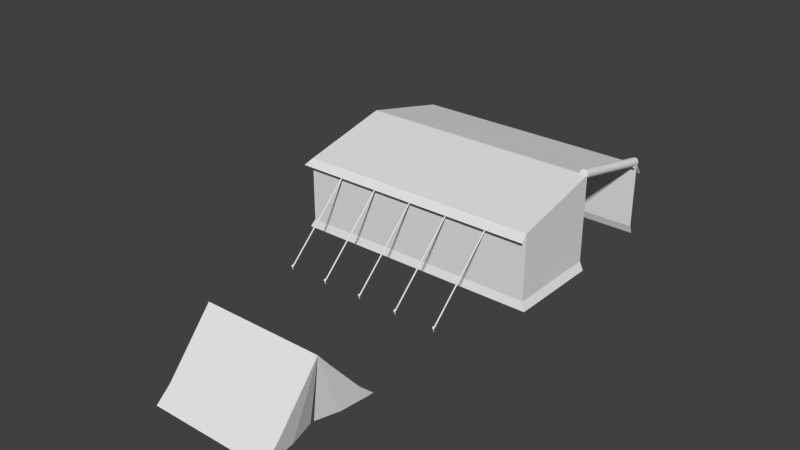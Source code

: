 # Source: Tent.blend  (saved by Blender 2.71.0; exported with 4.5.12 LTS)
import bpy
from mathutils import Matrix  # noqa: F401  (used for matrix-valued properties, if any)

bpy.ops.wm.read_factory_settings(use_empty=True)
scene = bpy.context.scene
scene.name = 'Scene'

# ---- collections
col_collection_1 = bpy.data.collections.new('Collection 1'); scene.collection.children.link(col_collection_1)

# ---- world
world_world = bpy.data.worlds.new('World'); scene.world = world_world
world_world.color = (0.05088, 0.05088, 0.05088)
world_world.use_sun_shadow = False
world_world.sun_shadow_jitter_overblur = 0.0
world_world.cycles.sampling_method = 'MANUAL'
world_world.cycles.sample_map_resolution = 256

# ---- meshes
me_cube = bpy.data.meshes.new('Cube')
me_cube.from_pydata([(5.229, -12.98, -10.46), (5.229, -14.26, -10.48), (-22.65, -14.26, -10.48), (-22.65, -13.37, -10.46), (4.479, -6.215, -10.47), (3.198, -0.4468, -10.03), (-22.37, -12.98, -10.46), (5.229, -6.636, -2.66), (-22.65, -6.636, -2.66), (-8.709, -14.26, -10.48), (-8.709, -12.98, -10.46), (-8.709, -6.636, -2.66), (5.182, -2.777, 1.824), (-22.69, -2.777, 1.824), (-8.756, -2.777, 1.824), (5.307, -10.55, -7.192), (-22.57, -10.55, -7.192), (-8.632, -10.55, -7.192), (5.229, 12.98, -10.46), (5.229, 14.26, -10.48), (-22.65, 14.26, -10.48), (-22.65, 13.37, -10.46), (5.229, 1.816e-05, 4.957), (5.229, 1.816e-05, 5.164), (-22.65, -1.928e-05, 5.164), (-22.65, -1.928e-05, 4.957), (-22.65, -1.928e-05, -10.46), (4.479, 6.215, -10.47), (3.198, 0.4468, -10.03), (-22.37, 12.98, -10.46), (-22.37, -1.891e-05, 4.957), (-22.37, -1.891e-05, -10.46), (5.229, 6.636, -2.66), (-22.65, 6.636, -2.66), (-8.709, -5.585e-07, 5.164), (-8.709, 14.26, -10.48), (-8.709, -5.585e-07, 4.957), (-8.709, 12.98, -10.46), (-8.709, 6.636, -2.66), (5.182, 2.777, 1.824), (-22.69, 2.777, 1.824), (-8.756, 2.777, 1.824), (5.307, 10.55, -7.192), (-22.57, 10.55, -7.192), (-8.632, 10.55, -7.192)], [], [(22, 23, 12, 7, 15, 1, 0), (17, 16, 2, 9), (24, 25, 3, 2, 16, 8, 13), (36, 22, 0, 10), (10, 9, 2, 3), (26, 3, 25), (4, 22, 0), (4, 5, 22), (6, 30, 31), (26, 3, 6, 31), (3, 25, 30, 6), (14, 13, 8, 11), (15, 17, 9, 1), (25, 36, 10, 3), (0, 1, 9, 10), (12, 14, 11, 7), (34, 24, 13, 14), (23, 34, 14, 12), (11, 8, 16, 17), (7, 11, 17, 15), (22, 18, 19, 42, 32, 39, 23), (44, 35, 20, 43), (24, 40, 33, 43, 20, 21, 25), (36, 37, 18, 22), (37, 21, 20, 35), (36, 22, 23, 34), (26, 25, 21), (27, 18, 22), (27, 22, 28), (29, 31, 30), (26, 31, 29, 21), (21, 29, 30, 25), (41, 38, 33, 40), (42, 19, 35, 44), (25, 21, 37, 36), (18, 37, 35, 19), (25, 36, 34, 24), (39, 32, 38, 41), (34, 41, 40, 24), (23, 39, 41, 34), (38, 44, 43, 33), (32, 42, 44, 38)])
me_cube.use_remesh_preserve_volume = False
me_cube.use_remesh_preserve_attributes = False
me_cube.use_mirror_vertex_groups = False
me_cube.update()
me_plane_002 = bpy.data.meshes.new('Plane.002')
me_plane_002.from_pydata([(-49.93, 22.65, 18.05), (10.0, 22.65, 18.05), (-51.08, 24.8, 15.18), (10.0, 24.59, 15.18), (-49.93, 22.65, 2.052), (10.0, 22.65, 2.052), (-50.88, 23.27, 0.09724), (10.0, 23.27, 0.09724), (-49.93, 0.2151, 2.052), (-50.63, 0.2151, 0.07686), (-49.92, 0.3002, 23.14), (10.0, 0.3012, 23.13), (-49.93, -22.65, 18.05), (10.0, -22.65, 18.05), (-51.4, -24.05, 16.35), (10.0, -24.05, 16.34), (-49.93, -22.65, 2.052), (10.0, -22.65, 2.052), (-50.88, -23.27, 0.09724), (10.9, -23.27, 0.09724), (10.0, 0.0, 2.068), (10.94, 2.706e-07, 0.05384), (10.0, -0.1578, 23.13), (-49.93, -0.2091, 2.052), (-49.93, -0.1554, 23.13), (-50.63, -0.2091, 0.07686), (-49.85, 22.49, 17.94), (9.999, 22.48, 17.93), (-51.08, 24.62, 15.08), (9.999, 24.4, 15.08), (-49.79, 22.5, 1.996), (10.0, 22.44, 2.02), (-50.74, 23.14, -0.0002429), (10.0, 23.07, 0.034), (-49.72, 0.2149, 2.013), (-50.44, 0.2156, 0.001064), (-49.78, 0.2827, 22.98), (10.0, 0.2781, 22.93), (-49.85, -22.49, 17.93), (9.914, -22.5, 17.93), (-51.4, -23.88, 16.23), (9.998, -23.87, 16.23), (-49.79, -22.5, 1.996), (9.862, -22.51, 1.993), (-50.74, -23.14, -0.0002429), (10.77, -23.14, -0.004595), (9.795, 6.409e-05, 2.022), (10.75, 0.000122, -0.03461), (9.916, -0.1361, 22.94), (-49.72, -0.2098, 2.013), (-49.78, -0.1388, 22.98), (-50.44, -0.2096, 0.001064), (-49.94, 22.44, 17.55), (9.908, 22.44, 17.55), (-49.94, 22.38, 17.33), (9.908, 22.38, 17.33), (-49.94, 22.22, 17.16), (9.908, 22.22, 17.16), (-49.94, 21.99, 17.1), (9.908, 21.99, 17.1), (-49.94, 21.77, 17.16), (9.908, 21.77, 17.16), (-49.94, 21.6, 17.33), (9.908, 21.6, 17.33), (-49.94, 21.54, 17.55), (9.908, 21.54, 17.55), (-49.94, 21.6, 17.78), (9.908, 21.6, 17.78), (-49.94, 21.77, 17.94), (9.908, 21.77, 17.94), (-49.94, 21.99, 18.0), (9.908, 21.99, 18.0), (-49.94, 22.22, 17.94), (9.908, 22.22, 17.94), (-49.94, 22.38, 17.78), (9.908, 22.38, 17.78), (-49.94, -22.44, 17.55), (9.908, -22.44, 17.55), (-49.94, -22.38, 17.33), (9.908, -22.38, 17.33), (-49.94, -22.22, 17.16), (9.908, -22.22, 17.16), (-49.94, -21.99, 17.1), (9.908, -21.99, 17.1), (-49.94, -21.77, 17.16), (9.908, -21.77, 17.16), (-49.94, -21.6, 17.33), (9.908, -21.6, 17.33), (-49.94, -21.54, 17.55), (9.908, -21.54, 17.55), (-49.94, -21.6, 17.78), (9.908, -21.6, 17.78), (-49.94, -21.77, 17.94), (9.908, -21.77, 17.94), (-49.94, -21.99, 18.0), (9.908, -21.99, 18.0), (-49.94, -22.22, 17.94), (9.908, -22.22, 17.94), (-49.94, -22.38, 17.78), (9.908, -22.38, 17.78), (9.527, 0.4492, 22.93), (9.527, 0.4492, 0.06281), (9.302, 0.389, 22.93), (9.302, 0.389, 0.06281), (9.138, 0.2246, 22.93), (9.138, 0.2246, 0.06281), (9.078, 0.0, 22.93), (9.078, 0.0, 0.06281), (9.138, -0.2246, 22.93), (9.138, -0.2246, 0.06281), (9.302, -0.389, 22.93), (9.302, -0.389, 0.06281), (9.527, -0.4492, 22.93), (9.527, -0.4492, 0.06281), (9.752, -0.389, 22.93), (9.751, -0.389, 0.06281), (9.916, -0.2246, 22.93), (9.916, -0.2246, 0.06281), (9.976, 0.0, 22.93), (9.976, 0.0, 0.06281), (9.916, 0.2246, 22.93), (9.916, 0.2246, 0.06281), (9.752, 0.389, 22.93), (9.751, 0.389, 0.06281), (-9.883, 39.9, 0.08302), (-9.883, 22.64, 16.49), (0.1058, 22.64, 16.49), (0.1058, 39.9, 0.08302), (-0.01558, 22.64, 16.54), (-0.01558, 39.94, 0.1196), (-0.06586, 22.62, 16.66), (-0.06585, 40.02, 0.2078), (-0.01558, 22.61, 16.78), (-0.01558, 40.1, 0.2961), (0.1058, 22.6, 16.83), (0.1058, 40.14, 0.3326), (0.2272, 22.61, 16.78), (0.2272, 40.1, 0.2961), (0.2774, 22.62, 16.66), (0.2774, 40.02, 0.2078), (0.2272, 22.64, 16.54), (0.2272, 39.94, 0.1196), (-10.0, 22.64, 16.54), (-10.0, 39.94, 0.1196), (-10.05, 22.62, 16.66), (-10.05, 40.02, 0.2078), (-10.0, 22.61, 16.78), (-10.0, 40.1, 0.2961), (-9.883, 22.6, 16.83), (-9.883, 40.14, 0.3326), (-9.762, 22.61, 16.78), (-9.762, 40.1, 0.2961), (-9.711, 22.62, 16.66), (-9.711, 40.02, 0.2078), (-9.762, 22.64, 16.54), (-9.762, 39.94, 0.1196), (-19.92, 39.9, 0.08302), (-19.92, 22.64, 16.49), (-20.04, 22.64, 16.54), (-20.04, 39.94, 0.1196), (-20.09, 22.62, 16.66), (-20.09, 40.02, 0.2078), (-20.04, 22.61, 16.78), (-20.04, 40.1, 0.2961), (-19.92, 22.6, 16.83), (-19.92, 40.14, 0.3326), (-19.8, 22.61, 16.78), (-19.8, 40.1, 0.2961), (-19.75, 22.62, 16.66), (-19.75, 40.02, 0.2078), (-19.8, 22.64, 16.54), (-19.8, 39.94, 0.1196), (-29.87, 39.9, 0.08302), (-29.87, 22.64, 16.49), (-29.99, 22.64, 16.54), (-29.99, 39.94, 0.1196), (-30.04, 22.62, 16.66), (-30.04, 40.02, 0.2078), (-29.99, 22.61, 16.78), (-29.99, 40.1, 0.2961), (-29.87, 22.6, 16.83), (-29.87, 40.14, 0.3326), (-29.74, 22.61, 16.78), (-29.74, 40.1, 0.2961), (-29.69, 22.62, 16.66), (-29.69, 40.02, 0.2078), (-29.74, 22.64, 16.54), (-29.74, 39.94, 0.1196), (-40.24, 39.9, 0.08302), (-40.24, 22.64, 16.49), (-40.37, 22.64, 16.54), (-40.37, 39.94, 0.1196), (-40.42, 22.62, 16.66), (-40.42, 40.02, 0.2078), (-40.37, 22.61, 16.78), (-40.37, 40.1, 0.2961), (-40.24, 22.6, 16.83), (-40.24, 40.14, 0.3326), (-40.12, 22.61, 16.78), (-40.12, 40.1, 0.2961), (-40.07, 22.62, 16.66), (-40.07, 40.02, 0.2078), (-40.12, 22.64, 16.54), (-40.12, 39.94, 0.1196), (-10.07, 39.9, 0.6342), (-10.15, 40.09, 0.4971), (0.124, 39.82, 0.6909), (-10.07, 40.28, 0.36), (0.3247, 39.9, 0.6342), (-9.867, 39.93, -0.8208), (0.4079, 40.09, 0.4971), (-9.867, 40.36, 0.3032), (0.3247, 40.28, 0.36), (-9.666, 40.28, 0.36), (0.124, 40.36, 0.3032), (0.124, 39.93, -0.8208), (-0.07681, 40.28, 0.36), (-9.583, 40.09, 0.4971), (-0.16, 40.09, 0.4971), (-9.666, 39.9, 0.6342), (-0.07681, 39.9, 0.6342), (-9.867, 39.82, 0.6909), (-20.11, 39.9, 0.6342), (-20.19, 40.09, 0.4971), (-20.11, 40.28, 0.36), (-19.91, 39.93, -0.8208), (-19.91, 40.36, 0.3032), (-19.71, 40.28, 0.36), (-19.62, 40.09, 0.4971), (-19.71, 39.9, 0.6342), (-19.91, 39.82, 0.6909), (-30.07, 39.9, 0.6342), (-30.16, 40.09, 0.4971), (-30.07, 40.28, 0.36), (-29.87, 39.93, -0.8208), (-29.87, 40.36, 0.3032), (-29.67, 40.28, 0.36), (-29.59, 40.09, 0.4971), (-29.67, 39.9, 0.6342), (-29.87, 39.82, 0.6909), (-40.42, 39.9, 0.6342), (-40.5, 40.09, 0.4971), (-40.42, 40.28, 0.36), (-40.22, 39.93, -0.8208), (-40.22, 40.36, 0.3032), (-40.02, 40.28, 0.36), (-39.94, 40.09, 0.4971), (-40.02, 39.9, 0.6342), (-40.22, 39.82, 0.6909), (-29.97, -40.39, 0.08302), (-29.97, -22.59, 17.05), (-39.95, -22.59, 17.05), (-39.95, -40.39, 0.08302), (-39.83, -22.59, 17.1), (-39.83, -40.42, 0.1196), (-39.78, -22.59, 17.22), (-39.78, -40.5, 0.2078), (-39.83, -22.59, 17.34), (-39.83, -40.59, 0.2961), (-39.95, -22.59, 17.39), (-39.95, -40.62, 0.3326), (-40.08, -22.59, 17.34), (-40.08, -40.59, 0.2961), (-40.13, -22.59, 17.22), (-40.13, -40.5, 0.2078), (-40.08, -22.59, 17.1), (-40.08, -40.42, 0.1196), (-29.84, -22.59, 17.1), (-29.84, -40.42, 0.1196), (-29.79, -22.59, 17.22), (-29.79, -40.5, 0.2078), (-29.84, -22.59, 17.34), (-29.84, -40.59, 0.2961), (-29.97, -22.59, 17.39), (-29.97, -40.62, 0.3326), (-30.09, -22.59, 17.34), (-30.09, -40.59, 0.2961), (-30.14, -22.59, 17.22), (-30.14, -40.5, 0.2078), (-30.09, -22.59, 17.1), (-30.09, -40.42, 0.1196), (-19.93, -40.39, 0.08302), (-19.93, -22.59, 17.05), (-19.81, -22.59, 17.1), (-19.81, -40.42, 0.1196), (-19.76, -22.59, 17.22), (-19.76, -40.5, 0.2078), (-19.81, -22.59, 17.34), (-19.81, -40.59, 0.2961), (-19.93, -22.59, 17.39), (-19.93, -40.62, 0.3326), (-20.05, -22.59, 17.34), (-20.05, -40.59, 0.2961), (-20.1, -22.59, 17.22), (-20.1, -40.5, 0.2078), (-20.05, -22.59, 17.1), (-20.05, -40.42, 0.1196), (-9.984, -40.39, 0.08302), (-9.984, -22.59, 17.05), (-9.862, -22.59, 17.1), (-9.862, -40.42, 0.1196), (-9.812, -22.59, 17.22), (-9.812, -40.5, 0.2078), (-9.862, -22.59, 17.34), (-9.862, -40.59, 0.2961), (-9.984, -22.59, 17.39), (-9.984, -40.62, 0.3326), (-10.11, -22.59, 17.34), (-10.11, -40.59, 0.2961), (-10.16, -22.59, 17.22), (-10.16, -40.5, 0.2078), (-10.11, -22.59, 17.1), (-10.11, -40.42, 0.1196), (0.3957, -40.39, 0.08302), (0.3957, -22.59, 17.05), (0.5171, -22.59, 17.1), (0.5171, -40.42, 0.1196), (0.5673, -22.59, 17.22), (0.5674, -40.5, 0.2078), (0.5171, -22.59, 17.34), (0.5171, -40.59, 0.2961), (0.3957, -22.59, 17.39), (0.3957, -40.62, 0.3326), (0.2743, -22.59, 17.34), (0.2744, -40.59, 0.2961), (0.2241, -22.59, 17.22), (0.2241, -40.5, 0.2078), (0.2743, -22.59, 17.1), (0.2744, -40.42, 0.1196), (-29.78, -40.38, 0.6342), (-29.7, -40.57, 0.4971), (-39.97, -40.3, 0.6909), (-29.78, -40.77, 0.36), (-40.17, -40.38, 0.6342), (-29.98, -40.41, -0.8208), (-40.26, -40.57, 0.4971), (-29.98, -40.85, 0.3032), (-40.17, -40.77, 0.36), (-30.18, -40.77, 0.36), (-39.97, -40.85, 0.3032), (-39.97, -40.41, -0.8208), (-39.77, -40.77, 0.36), (-30.27, -40.57, 0.4971), (-39.69, -40.57, 0.4971), (-30.18, -40.38, 0.6342), (-39.77, -40.38, 0.6342), (-29.98, -40.3, 0.6909), (-19.74, -40.38, 0.6342), (-19.66, -40.57, 0.4971), (-19.74, -40.77, 0.36), (-19.94, -40.41, -0.8208), (-19.94, -40.85, 0.3032), (-20.14, -40.77, 0.36), (-20.23, -40.57, 0.4971), (-20.14, -40.38, 0.6342), (-19.94, -40.3, 0.6909), (-9.775, -40.38, 0.6342), (-9.691, -40.57, 0.4971), (-9.775, -40.77, 0.36), (-9.975, -40.41, -0.8208), (-9.975, -40.85, 0.3032), (-10.18, -40.77, 0.36), (-10.26, -40.57, 0.4971), (-10.18, -40.38, 0.6342), (-9.975, -40.3, 0.6909), (0.5722, -40.38, 0.6342), (0.6554, -40.57, 0.4971), (0.5722, -40.77, 0.36), (0.3714, -40.41, -0.8208), (0.3714, -40.85, 0.3032), (0.1706, -40.77, 0.36), (0.08748, -40.57, 0.4971), (0.1706, -40.38, 0.6342), (0.3714, -40.3, 0.6909), (9.096, -0.07874, 22.18), (9.096, 22.76, 17.26), (9.498, -0.0619, 22.26), (9.498, 22.78, 17.34), (9.839, -0.01392, 22.48), (9.839, 22.82, 17.56), (10.07, 0.05788, 22.81), (10.07, 22.9, 17.89), (10.15, 0.1426, 23.21), (10.15, 22.98, 18.29), (10.07, 0.2273, 23.6), (10.07, 23.07, 18.68), (9.839, 0.2991, 23.93), (9.839, 23.14, 19.01), (9.498, 0.3471, 24.16), (9.498, 23.19, 19.24), (9.096, 0.3639, 24.23), (9.096, 23.2, 19.32), (8.693, 0.3471, 24.16), (8.693, 23.19, 19.24), (8.352, 0.2991, 23.93), (8.352, 23.14, 19.01), (8.125, 0.2273, 23.6), (8.125, 23.07, 18.68), (8.045, 0.1426, 23.21), (8.045, 22.98, 18.29), (8.125, 0.05788, 22.81), (8.125, 22.9, 17.89), (8.352, -0.01392, 22.48), (8.352, 22.82, 17.56), (8.693, -0.0619, 22.26), (8.693, 22.78, 17.34)], [], [(25, 23, 8, 9), (0, 1, 3, 2), (1, 5, 4, 0), (5, 7, 6, 4), (10, 0, 4, 8), (6, 9, 8, 4), (11, 10, 24, 22), (12, 14, 15, 13), (13, 12, 16, 17), (17, 16, 18, 19), (8, 23, 24, 10), (18, 16, 23, 25), (22, 13, 17, 20), (19, 21, 20, 17), (24, 23, 16, 12), (24, 12, 13, 22), (10, 11, 1, 0), (35, 34, 49, 51), (28, 29, 27, 26), (26, 30, 31, 27), (30, 32, 33, 31), (34, 30, 26, 36), (30, 34, 35, 32), (48, 50, 36, 37), (39, 41, 40, 38), (43, 42, 38, 39), (45, 44, 42, 43), (36, 50, 49, 34), (51, 49, 42, 44), (46, 43, 39, 48), (43, 46, 47, 45), (38, 42, 49, 50), (48, 39, 38, 50), (26, 27, 37, 36), (25, 9, 35, 51), (1, 11, 37, 27), (2, 3, 29, 28), (0, 2, 28, 26), (3, 1, 27, 29), (5, 1, 27, 31), (6, 7, 33, 32), (7, 5, 31, 33), (9, 6, 32, 35), (15, 14, 40, 41), (14, 12, 38, 40), (13, 15, 41, 39), (19, 18, 44, 45), (18, 25, 51, 44), (22, 20, 46, 48), (20, 21, 47, 46), (21, 19, 45, 47), (11, 22, 48, 37), (52, 53, 55, 54), (54, 55, 57, 56), (56, 57, 59, 58), (58, 59, 61, 60), (60, 61, 63, 62), (62, 63, 65, 64), (64, 65, 67, 66), (66, 67, 69, 68), (68, 69, 71, 70), (70, 71, 73, 72), (55, 53, 75, 73, 71, 69, 67, 65, 63, 61, 59, 57), (74, 75, 53, 52), (72, 73, 75, 74), (52, 54, 56, 58, 60, 62, 64, 66, 68, 70, 72, 74), (76, 78, 79, 77), (78, 80, 81, 79), (80, 82, 83, 81), (82, 84, 85, 83), (84, 86, 87, 85), (86, 88, 89, 87), (88, 90, 91, 89), (90, 92, 93, 91), (92, 94, 95, 93), (94, 96, 97, 95), (79, 81, 83, 85, 87, 89, 91, 93, 95, 97, 99, 77), (98, 76, 77, 99), (96, 98, 99, 97), (76, 98, 96, 94, 92, 90, 88, 86, 84, 82, 80, 78), (100, 101, 103, 102), (102, 103, 105, 104), (104, 105, 107, 106), (106, 107, 109, 108), (108, 109, 111, 110), (110, 111, 113, 112), (112, 113, 115, 114), (114, 115, 117, 116), (116, 117, 119, 118), (118, 119, 121, 120), (103, 101, 123, 121, 119, 117, 115, 113, 111, 109, 107, 105), (122, 123, 101, 100), (120, 121, 123, 122), (100, 102, 104, 106, 108, 110, 112, 114, 116, 118, 120, 122), (162, 163, 165, 164), (150, 151, 153, 152), (126, 127, 129, 128), (157, 158, 160, 162, 164, 166, 168, 170), (148, 149, 151, 150), (128, 129, 131, 130), (166, 167, 169, 168), (146, 147, 149, 148), (130, 131, 133, 132), (125, 142, 144, 146, 148, 150, 152, 154), (144, 145, 147, 146), (132, 133, 135, 134), (152, 153, 155, 154), (142, 143, 145, 144), (134, 135, 137, 136), (154, 155, 124, 125), (125, 124, 143, 142), (136, 137, 139, 138), (129, 127, 141, 139, 137, 135, 133, 131), (140, 141, 127, 126), (138, 139, 141, 140), (164, 165, 167, 166), (143, 124, 155, 153, 151, 149, 147, 145), (126, 128, 130, 132, 134, 136, 138, 140), (160, 161, 163, 162), (168, 169, 171, 170), (158, 159, 161, 160), (170, 171, 156, 157), (157, 156, 159, 158), (159, 156, 171, 169, 167, 165, 163, 161), (178, 179, 181, 180), (173, 174, 176, 178, 180, 182, 184, 186), (182, 183, 185, 184), (180, 181, 183, 182), (176, 177, 179, 178), (184, 185, 187, 186), (174, 175, 177, 176), (186, 187, 172, 173), (173, 172, 175, 174), (175, 172, 187, 185, 183, 181, 179, 177), (194, 195, 197, 196), (189, 190, 192, 194, 196, 198, 200, 202), (198, 199, 201, 200), (196, 197, 199, 198), (192, 193, 195, 194), (200, 201, 203, 202), (190, 191, 193, 192), (202, 203, 188, 189), (189, 188, 191, 190), (191, 188, 203, 201, 199, 197, 195, 193), (218, 215, 220), (206, 215, 208), (227, 225, 226), (226, 225, 224), (228, 225, 227), (222, 225, 230), (216, 215, 218), (229, 225, 228), (230, 229, 228, 227, 226, 224, 223, 222), (214, 215, 216), (221, 219, 217, 213, 211, 207, 205, 204), (219, 209, 217), (212, 215, 214), (204, 209, 221), (217, 209, 213), (210, 215, 212), (213, 209, 211), (211, 209, 207), (207, 209, 205), (221, 209, 219), (205, 209, 204), (220, 215, 206), (208, 215, 210), (206, 208, 210, 212, 214, 216, 218, 220), (224, 225, 223), (230, 225, 229), (223, 225, 222), (236, 234, 235), (235, 234, 233), (237, 234, 236), (231, 234, 239), (238, 234, 237), (239, 238, 237, 236, 235, 233, 232, 231), (233, 234, 232), (239, 234, 238), (232, 234, 231), (245, 243, 244), (244, 243, 242), (246, 243, 245), (240, 243, 248), (247, 243, 246), (248, 247, 246, 245, 244, 242, 241, 240), (242, 243, 241), (248, 243, 247), (241, 243, 240), (287, 288, 290, 289), (275, 276, 278, 277), (251, 252, 254, 253), (282, 283, 285, 287, 289, 291, 293, 295), (273, 274, 276, 275), (253, 254, 256, 255), (291, 292, 294, 293), (271, 272, 274, 273), (255, 256, 258, 257), (250, 267, 269, 271, 273, 275, 277, 279), (269, 270, 272, 271), (257, 258, 260, 259), (277, 278, 280, 279), (267, 268, 270, 269), (259, 260, 262, 261), (279, 280, 249, 250), (250, 249, 268, 267), (261, 262, 264, 263), (254, 252, 266, 264, 262, 260, 258, 256), (265, 266, 252, 251), (263, 264, 266, 265), (289, 290, 292, 291), (268, 249, 280, 278, 276, 274, 272, 270), (251, 253, 255, 257, 259, 261, 263, 265), (285, 286, 288, 287), (293, 294, 296, 295), (283, 284, 286, 285), (295, 296, 281, 282), (282, 281, 284, 283), (284, 281, 296, 294, 292, 290, 288, 286), (303, 304, 306, 305), (298, 299, 301, 303, 305, 307, 309, 311), (307, 308, 310, 309), (305, 306, 308, 307), (301, 302, 304, 303), (309, 310, 312, 311), (299, 300, 302, 301), (311, 312, 297, 298), (298, 297, 300, 299), (300, 297, 312, 310, 308, 306, 304, 302), (319, 320, 322, 321), (314, 315, 317, 319, 321, 323, 325, 327), (323, 324, 326, 325), (321, 322, 324, 323), (317, 318, 320, 319), (325, 326, 328, 327), (315, 316, 318, 317), (327, 328, 313, 314), (314, 313, 316, 315), (316, 313, 328, 326, 324, 322, 320, 318), (343, 340, 345), (331, 340, 333), (352, 350, 351), (351, 350, 349), (353, 350, 352), (347, 350, 355), (341, 340, 343), (354, 350, 353), (355, 354, 353, 352, 351, 349, 348, 347), (339, 340, 341), (346, 344, 342, 338, 336, 332, 330, 329), (344, 334, 342), (337, 340, 339), (329, 334, 346), (342, 334, 338), (335, 340, 337), (338, 334, 336), (336, 334, 332), (332, 334, 330), (346, 334, 344), (330, 334, 329), (345, 340, 331), (333, 340, 335), (331, 333, 335, 337, 339, 341, 343, 345), (349, 350, 348), (355, 350, 354), (348, 350, 347), (361, 359, 360), (360, 359, 358), (362, 359, 361), (356, 359, 364), (363, 359, 362), (364, 363, 362, 361, 360, 358, 357, 356), (358, 359, 357), (364, 359, 363), (357, 359, 356), (370, 368, 369), (369, 368, 367), (371, 368, 370), (365, 368, 373), (372, 368, 371), (373, 372, 371, 370, 369, 367, 366, 365), (367, 368, 366), (373, 368, 372), (366, 368, 365), (374, 375, 377, 376), (376, 377, 379, 378), (378, 379, 381, 380), (380, 381, 383, 382), (382, 383, 385, 384), (384, 385, 387, 386), (386, 387, 389, 388), (388, 389, 391, 390), (390, 391, 393, 392), (392, 393, 395, 394), (394, 395, 397, 396), (396, 397, 399, 398), (398, 399, 401, 400), (400, 401, 403, 402), (377, 375, 405, 403, 401, 399, 397, 395, 393, 391, 389, 387, 385, 383, 381, 379), (404, 405, 375, 374), (402, 403, 405, 404), (374, 376, 378, 380, 382, 384, 386, 388, 390, 392, 394, 396, 398, 400, 402, 404)])
me_plane_002.use_remesh_preserve_volume = False
me_plane_002.use_remesh_preserve_attributes = False
me_plane_002.use_mirror_vertex_groups = False
me_plane_002.update()

# ---- objects
ob_soldier_tent = bpy.data.objects.new('Soldier_tent', me_cube)
ob_comando_tent = bpy.data.objects.new('Comando_Tent', me_plane_002)

# ---- transforms, parenting, visibility, modifiers, constraints
ob_soldier_tent.location = (-8.378e-06, -79.16, 10.46)
ob_soldier_tent.lineart.crease_threshold = 0.0
ob_comando_tent.location = (0.0, 0.0, 0.0)
ob_comando_tent.lineart.crease_threshold = 0.0

# ---- collection membership
col_collection_1.objects.link(ob_soldier_tent)
col_collection_1.objects.link(ob_comando_tent)

# ---- scene / render settings (as saved in the file)
scene.frame_start = 1; scene.frame_end = 250; scene.frame_set(1)
scene.render.engine = 'BLENDER_EEVEE_NEXT'
scene.render.resolution_percentage = 50
scene.render.dither_intensity = 0.0
scene.cycles.use_denoising = False
scene.cycles.samples = 10
scene.cycles.sampling_pattern = 'TABULATED_SOBOL'
scene.cycles.light_sampling_threshold = 0.0
scene.cycles.use_adaptive_sampling = False
scene.cycles.use_light_tree = False
scene.cycles.blur_glossy = 0.0
scene.cycles.volume_bounces = 1
scene.cycles.pixel_filter_type = 'GAUSSIAN'
scene.cycles.sample_clamp_indirect = 0.0
scene.view_settings.view_transform = 'Standard'
scene.unit_settings.scale_length = 0.1
bpy.context.view_layer.update()

# ---- added for rendering (the .blend has no active camera and no usable light): camera, sun
cam_auto = bpy.data.cameras.new('AutoCamera')
cam_auto.lens = 50.0
cam_auto.sensor_width = 36.0
cam_auto.clip_end = 2430.81
ob_auto_camera = bpy.data.objects.new('AutoCamera', cam_auto)
scene.collection.objects.link(ob_auto_camera)
ob_auto_camera.location = (118.28, -192.735, 122.513)
ob_auto_camera.rotation_euler = (1.09748, -7.21219e-08, 0.694738)
scene.camera = ob_auto_camera
light_auto_sun = bpy.data.lights.new('AutoSun', 'SUN')
light_auto_sun.energy = 3.0
light_auto_sun.angle = 0.0523599
ob_auto_sun = bpy.data.objects.new('AutoSun', light_auto_sun)
scene.collection.objects.link(ob_auto_sun)
ob_auto_sun.rotation_euler = (0.872665, 0.174533, 0.523599)
bpy.context.view_layer.update()
